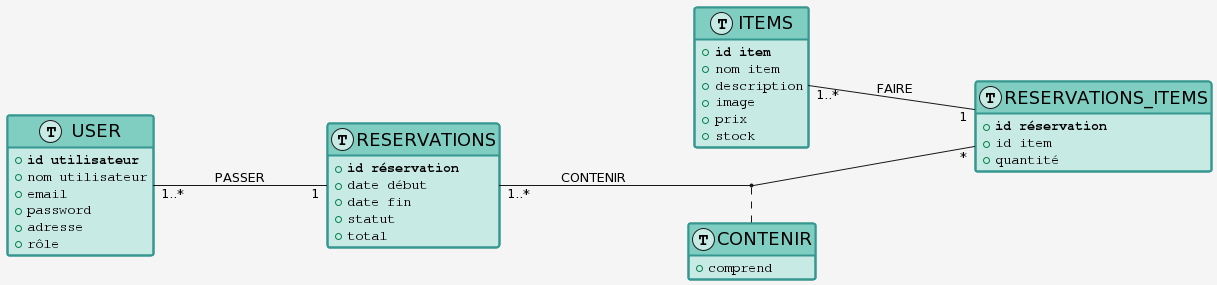

The diagram above was rendered by PlantUML. Its source (embedded in the PNG):
@startuml
!define Table(x) class "x" << (T,#c7eae5) >>
!define pk(x) <b>x</b>
hide methods
left to right direction
skinparam groupInheritance 2
skinparam lineThickness 2
skinparam lineColor #bf812d
skinparam backgroundColor #f5f5f5
skinparam classAttributeFontColor #000000
skinparam classAttributeFontName Monospaced
skinparam classAttributeFontSize 14
skinparam classBackgroundColor #c7eae5
skinparam classBorderColor #35978f
skinparam classBorderThickness 2
skinparam classFontColor #000000
skinparam classFontName Arial
skinparam classFontSize 18
skinparam classHeaderBackgroundColor #80cdc1

Table("USER") {
    {field} + pk(id utilisateur)
    {field} + nom utilisateur
    {field} + email
    {field} + password
    {field} + adresse
    {field} + rôle
}

Table("ITEMS") {
    {field} + pk(id item)
    {field} + nom item
    {field} + description
    {field} + image
    {field} + prix
    {field} + stock
}

Table("RESERVATIONS") {
    {field} + pk(id réservation)
    {field} + date début
    {field} + date fin
    {field} + statut
    {field} + total
}

Table("RESERVATIONS_ITEMS") {
    {field} + pk(id réservation)
    {field} + id item
    {field} + quantité
}

"USER" "1..*" --- "1" "RESERVATIONS": "PASSER"

"ITEMS" "1..*" --- "1" "RESERVATIONS_ITEMS": "FAIRE"

"RESERVATIONS" "1..*" --- "*" "RESERVATIONS_ITEMS": "CONTENIR"
("RESERVATIONS", "RESERVATIONS_ITEMS") .. "CONTENIR"
Table("CONTENIR") {
    {field} + comprend
}
@enduml